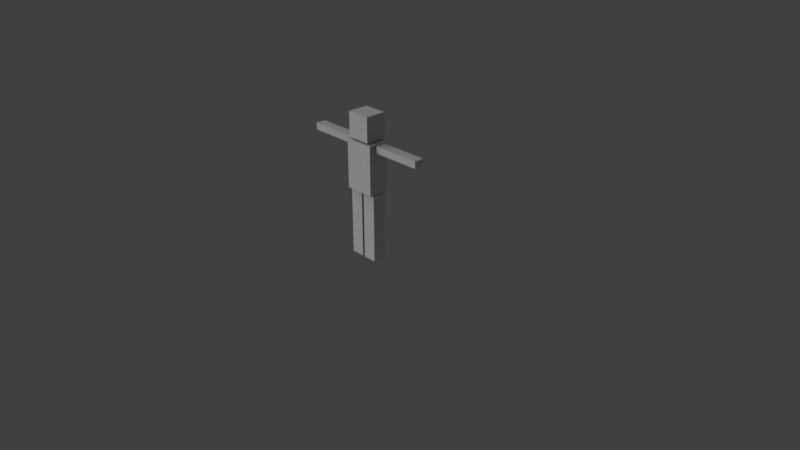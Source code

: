 # Source: Cube_Dude.blend  (saved by Blender 2.79.0; exported with 4.5.12 LTS)
import bpy
from mathutils import Matrix  # noqa: F401  (used for matrix-valued properties, if any)

bpy.ops.wm.read_factory_settings(use_empty=True)
scene = bpy.context.scene
scene.name = 'Scene'

# ---- collections
col_collection_1 = bpy.data.collections.new('Collection 1'); scene.collection.children.link(col_collection_1)

# ---- world
world_world = bpy.data.worlds.new('World'); scene.world = world_world
world_world.color = (0.05088, 0.05088, 0.05088)
world_world.use_sun_shadow = False
world_world.sun_shadow_jitter_overblur = 0.0
world_world.cycles.sampling_method = 'MANUAL'

# ---- cameras
cam_render_camera = bpy.data.cameras.new('Render Camera')
cam_render_camera.clip_end = 100.0
cam_render_camera.lens = 35.0
cam_render_camera.sensor_width = 32.0
cam_render_camera.sensor_height = 18.0
cam_render_camera.ortho_scale = 7.314
cam_render_camera.dof.focus_distance = 0.0

# ---- lights
light_sun = bpy.data.lights.new('Sun', 'SUN')
light_sun.transmission_factor = 0.0
light_sun.angle = 1.571
light_sun.energy = 1.0
light_sun.shadow_buffer_clip_start = 0.5
light_sun.shadow_soft_size = 1.0
light_sun.shadow_cascade_max_distance = 1000.0

# ---- meshes
me_cubedude_mesh = bpy.data.meshes.new('CubeDude.Mesh')
me_cubedude_mesh.from_pydata([(-0.2017, -0.138, 0.9152), (-0.2017, 0.138, 0.9152), (0.2017, -0.138, 0.9152), (-0.1596, -0.138, 1.921), (0.1596, -0.138, 1.921), (-0.8942, -0.06447, 1.471), (-0.8942, -0.06447, 1.563), (-0.8942, 0.06447, 1.471), (-0.8942, 0.06447, 1.563), (-0.239, -0.06447, 1.471), (-0.239, -0.06447, 1.563), (-0.239, 0.06447, 1.471), (-0.239, 0.06447, 1.563), (-0.2017, -0.08868, 4.768e-07), (-0.2017, -0.08868, 0.8985), (-0.2017, 0.08868, 4.768e-07), (-0.2017, 0.08868, 0.8985), (-0.0168, -0.08868, 4.768e-07), (-0.0168, -0.08868, 0.8985), (-0.0168, 0.08868, 4.768e-07), (-0.0168, 0.08868, 0.8985), (0.2017, -0.138, 1.563), (0.2017, 0.138, 0.9152), (0.2017, 0.138, 1.563), (-0.2017, -0.138, 1.563), (-0.2017, 0.138, 1.563), (0.1596, -0.138, 1.594), (0.1596, 0.138, 1.594), (0.1596, 0.138, 1.921), (-0.1596, -0.138, 1.594), (-0.1596, 0.138, 1.594), (-0.1596, 0.138, 1.921), (0.8942, -0.06447, 1.471), (0.8942, -0.06447, 1.563), (0.8942, 0.06447, 1.471), (0.8942, 0.06447, 1.563), (0.239, -0.06447, 1.471), (0.239, -0.06447, 1.563), (0.239, 0.06447, 1.471), (0.239, 0.06447, 1.563), (0.2017, -0.08868, 4.768e-07), (0.2017, -0.08868, 0.8985), (0.2017, 0.08868, 4.768e-07), (0.2017, 0.08868, 0.8985), (0.0168, -0.08868, 4.768e-07), (0.0168, -0.08868, 0.8985), (0.0168, 0.08868, 4.768e-07), (0.0168, 0.08868, 0.8985), (0.5666, 0.06447, 1.471), (0.5666, 0.06447, 1.563), (0.5666, -0.06447, 1.471), (0.5666, -0.06447, 1.563), (-0.5666, 0.06447, 1.471), (-0.5666, 0.06447, 1.563), (-0.5666, -0.06447, 1.471), (-0.5666, -0.06447, 1.563), (-0.2017, -0.08868, 0.4492), (-0.2017, 0.08868, 0.4492), (-0.0168, 0.08868, 0.4492), (-0.0168, -0.08868, 0.4492), (0.2017, -0.08868, 0.4492), (0.2017, 0.08868, 0.4492), (0.0168, 0.08868, 0.4492), (0.0168, -0.08868, 0.4492)], [], [(0, 24, 25, 1), (1, 25, 23, 22), (22, 23, 21, 2), (2, 21, 24, 0), (1, 22, 2, 0), (29, 3, 31, 30), (27, 28, 4, 26), (26, 4, 3, 29), (28, 31, 3, 4), (5, 6, 8, 7), (52, 53, 12, 11), (11, 12, 10, 9), (54, 55, 6, 5), (52, 11, 9, 54), (53, 8, 6, 55), (56, 14, 16, 57), (57, 16, 20, 58), (58, 20, 18, 59), (59, 18, 14, 56), (15, 19, 17, 13), (20, 16, 14, 18), (25, 24, 21, 23), (27, 30, 31, 28), (27, 26, 29, 30), (32, 34, 35, 33), (48, 38, 39, 49), (38, 36, 37, 39), (50, 32, 33, 51), (48, 50, 36, 38), (49, 51, 33, 35), (60, 61, 43, 41), (61, 62, 47, 43), (62, 63, 45, 47), (63, 60, 41, 45), (42, 40, 44, 46), (47, 45, 41, 43), (39, 37, 51, 49), (34, 32, 50, 48), (36, 50, 51, 37), (34, 48, 49, 35), (12, 53, 55, 10), (7, 52, 54, 5), (9, 10, 55, 54), (7, 8, 53, 52), (17, 59, 56, 13), (19, 58, 59, 17), (15, 57, 58, 19), (13, 56, 57, 15), (44, 40, 60, 63), (46, 44, 63, 62), (42, 46, 62, 61), (40, 42, 61, 60)])
_uv = me_cubedude_mesh.uv_layers.new(name='UVMap')
_uv.uv.foreach_set('vector', [0.1525, 0.1648, 0.1525, 0.4209, 0.04328, 0.4209, 0.04328, 0.1648, 0.5809, 0.1648, 0.5809, 0.4209, 0.4213, 0.4209, 0.4213, 0.1648, 0.4213, 0.1648, 0.4213, 0.4209, 0.3121, 0.4209, 0.3121, 0.1648, 0.3121, 0.1648, 0.3121, 0.4209, 0.1525, 0.4209, 0.1525, 0.1648, 0.1525, 0.05558, 0.3121, 0.05558, 0.3121, 0.1648, 0.1525, 0.1648, 0.1488, 0.841, 0.2783, 0.841, 0.2783, 0.9502, 0.1488, 0.9502, 0.1488, 0.6056, 0.2783, 0.6056, 0.2783, 0.7148, 0.1488, 0.7148, 0.1488, 0.7148, 0.2783, 0.7148, 0.2783, 0.841, 0.1488, 0.841, 0.3875, 0.7148, 0.3875, 0.841, 0.2783, 0.841, 0.2783, 0.7148, 0.771, 0.3842, 0.771, 0.4204, 0.72, 0.4204, 0.72, 0.3842, 0.72, 0.2546, 0.6837, 0.2546, 0.6837, 0.125, 0.72, 0.125, 0.72, 0.125, 0.72, 0.08873, 0.771, 0.08873, 0.771, 0.125, 0.771, 0.2546, 0.8073, 0.2546, 0.8073, 0.3842, 0.771, 0.3842, 0.72, 0.2546, 0.72, 0.125, 0.771, 0.125, 0.771, 0.2546, 0.8583, 0.2546, 0.8583, 0.3842, 0.8073, 0.3842, 0.8073, 0.2546, 0.7043, 0.7195, 0.7043, 0.8972, 0.6342, 0.8972, 0.6342, 0.7195, 0.9208, 0.7195, 0.9208, 0.8972, 0.8476, 0.8972, 0.8476, 0.7195, 0.8476, 0.7195, 0.8476, 0.8972, 0.7775, 0.8972, 0.7775, 0.7195, 0.7775, 0.7195, 0.7775, 0.8972, 0.7043, 0.8972, 0.7043, 0.7195, 0.7043, 0.4717, 0.7775, 0.4717, 0.7775, 0.5419, 0.7043, 0.5419, 0.7775, 0.9674, 0.7043, 0.9674, 0.7043, 0.8972, 0.7775, 0.8972, 0.1525, 0.5301, 0.1525, 0.4209, 0.3121, 0.4209, 0.3121, 0.5301, 0.5171, 0.7148, 0.5171, 0.841, 0.3875, 0.841, 0.3875, 0.7148, 0.03959, 0.7148, 0.1488, 0.7148, 0.1488, 0.841, 0.03959, 0.841, 0.72, 0.3842, 0.771, 0.3842, 0.771, 0.4204, 0.72, 0.4204, 0.771, 0.2546, 0.771, 0.125, 0.8073, 0.125, 0.8073, 0.2546, 0.771, 0.125, 0.72, 0.125, 0.72, 0.08873, 0.771, 0.08873, 0.72, 0.2546, 0.72, 0.3842, 0.6837, 0.3842, 0.6837, 0.2546, 0.771, 0.2546, 0.72, 0.2546, 0.72, 0.125, 0.771, 0.125, 0.8073, 0.2546, 0.8583, 0.2546, 0.8583, 0.3842, 0.8073, 0.3842, 0.7775, 0.7195, 0.8476, 0.7195, 0.8476, 0.8972, 0.7775, 0.8972, 0.8476, 0.7195, 0.9208, 0.7195, 0.9208, 0.8972, 0.8476, 0.8972, 0.6342, 0.7195, 0.7043, 0.7195, 0.7043, 0.8972, 0.6342, 0.8972, 0.7043, 0.7195, 0.7775, 0.7195, 0.7775, 0.8972, 0.7043, 0.8972, 0.7775, 0.4717, 0.7775, 0.5419, 0.7043, 0.5419, 0.7043, 0.4717, 0.7043, 0.9674, 0.7043, 0.8972, 0.7775, 0.8972, 0.7775, 0.9674, 0.8073, 0.125, 0.8583, 0.125, 0.8583, 0.2546, 0.8073, 0.2546, 0.771, 0.3842, 0.72, 0.3842, 0.72, 0.2546, 0.771, 0.2546, 0.72, 0.125, 0.72, 0.2546, 0.6837, 0.2546, 0.6837, 0.125, 0.771, 0.3842, 0.771, 0.2546, 0.8073, 0.2546, 0.8073, 0.3842, 0.8583, 0.125, 0.8583, 0.2546, 0.8073, 0.2546, 0.8073, 0.125, 0.72, 0.3842, 0.72, 0.2546, 0.771, 0.2546, 0.771, 0.3842, 0.771, 0.125, 0.8073, 0.125, 0.8073, 0.2546, 0.771, 0.2546, 0.72, 0.3842, 0.6837, 0.3842, 0.6837, 0.2546, 0.72, 0.2546, 0.7775, 0.5419, 0.7775, 0.7195, 0.7043, 0.7195, 0.7043, 0.5419, 0.8476, 0.5419, 0.8476, 0.7195, 0.7775, 0.7195, 0.7775, 0.5419, 0.9208, 0.5419, 0.9208, 0.7195, 0.8476, 0.7195, 0.8476, 0.5419, 0.7043, 0.5419, 0.7043, 0.7195, 0.6342, 0.7195, 0.6342, 0.5419, 0.7043, 0.5419, 0.7775, 0.5419, 0.7775, 0.7195, 0.7043, 0.7195, 0.6342, 0.5419, 0.7043, 0.5419, 0.7043, 0.7195, 0.6342, 0.7195, 0.8476, 0.5419, 0.9208, 0.5419, 0.9208, 0.7195, 0.8476, 0.7195, 0.7775, 0.5419, 0.8476, 0.5419, 0.8476, 0.7195, 0.7775, 0.7195])
me_cubedude_mesh.use_remesh_preserve_volume = False
me_cubedude_mesh.use_remesh_preserve_attributes = False
me_cubedude_mesh.use_mirror_vertex_groups = False
me_cubedude_mesh.update()
arm_armature = bpy.data.armatures.new('Armature')  # bones are not reproduced

# ---- objects
ob_armature = bpy.data.objects.new('Armature', arm_armature)
ob_cube_dude = bpy.data.objects.new('Cube Dude', me_cubedude_mesh)
ob_sun = bpy.data.objects.new('Sun', light_sun)
ob_render_camera = bpy.data.objects.new('Render Camera', cam_render_camera)

# ---- transforms, parenting, visibility, modifiers, constraints
ob_armature.location = (0.0, 0.0, 0.9282)
ob_armature.scale = (0.2465, 0.2465, 0.2465)
ob_armature.show_in_front = True
ob_armature.lineart.crease_threshold = 0.0
ob_cube_dude.parent = ob_armature
ob_cube_dude.matrix_parent_inverse = Matrix(((4.057, 0.0, 0.0, -0.0), (0.0, 4.057, 0.0, -0.0), (0.0, 0.0, 4.057, -3.766), (0.0, 0.0, 0.0, 1.0)))
ob_cube_dude.location = (0.0, 0.0, 0.0)
ob_cube_dude.lineart.crease_threshold = 0.0
_vg = ob_cube_dude.vertex_groups.new(name='Controller')
_vg.add([0, 1, 2, 3, 4, 5, 6, 7, 8, 9, 10, 11, 12, 13, 14, 15, 16, 17, 18, 19, 20, 21, 22, 23, 24, 25, 26, 27, 28, 29, 30, 31, 32, 33, 34, 35, 36, 37, 38, 39, 40, 41, 42, 43, 44, 45, 46, 47, 48, 49, 50, 51, 52, 53, 54, 55, 56, 57, 58, 59, 60, 61, 62, 63], 1.0, 'REPLACE')
_vg = ob_cube_dude.vertex_groups.new(name='Torso')
_vg.add([0, 1, 2, 3, 4, 5, 6, 7, 8, 9, 10, 11, 12, 21, 22, 23, 24, 25, 26, 27, 28, 29, 30, 31, 32, 33, 34, 35, 36, 37, 38, 39, 48, 49, 50, 51, 52, 53, 54, 55], 1.0, 'REPLACE')
_vg = ob_cube_dude.vertex_groups.new(name='Head')
_vg.add([3, 4, 26, 27, 28, 29, 30, 31], 1.0, 'REPLACE')
_vg = ob_cube_dude.vertex_groups.new(name='Arm.R')
for _i, _w in zip([9, 10, 11, 12, 52, 53, 54, 55], [0.9731, 0.9682, 0.9688, 0.9726, 1.0, 1.0, 1.0, 1.0]): _vg.add([_i], _w, 'REPLACE')
_vg = ob_cube_dude.vertex_groups.new(name='Forearm.R')
_vg.add([5, 6, 7, 8], 1.0, 'REPLACE')
_vg = ob_cube_dude.vertex_groups.new(name='Arm.L')
for _i, _w in zip([36, 37, 38, 39, 48, 49, 50, 51], [0.9731, 0.9682, 0.9688, 0.9726, 1.0, 1.0, 1.0, 1.0]): _vg.add([_i], _w, 'REPLACE')
_vg = ob_cube_dude.vertex_groups.new(name='Forearm.L')
_vg.add([32, 33, 34, 35], 1.0, 'REPLACE')
_vg = ob_cube_dude.vertex_groups.new(name='Leg.R')
for _i, _w in zip([14, 16, 18, 20, 56, 57, 58, 59], [0.9992, 0.999, 0.999, 0.9972, 0.9809, 0.981, 0.9814, 0.9814]): _vg.add([_i], _w, 'REPLACE')
_vg = ob_cube_dude.vertex_groups.new(name='Foot.R')
for _i, _w in zip([13, 15, 17, 19], [0.9632, 0.9605, 0.9615, 0.9639]): _vg.add([_i], _w, 'REPLACE')
_vg = ob_cube_dude.vertex_groups.new(name='Leg.L')
for _i, _w in zip([41, 43, 45, 47, 60, 61, 62, 63], [0.9992, 0.999, 0.999, 0.9972, 0.9809, 0.981, 0.9814, 0.9814]): _vg.add([_i], _w, 'REPLACE')
_vg = ob_cube_dude.vertex_groups.new(name='Foot.L')
for _i, _w in zip([40, 42, 44, 46], [0.9632, 0.9605, 0.9615, 0.9639]): _vg.add([_i], _w, 'REPLACE')
_m = ob_cube_dude.modifiers.new('Armature', 'ARMATURE')
_m.object = ob_armature
ob_sun.location = (-2.0, -2.0, 2.0)
ob_sun.rotation_euler = (0.7854, -0.7854, 0.0)
ob_sun.lineart.crease_threshold = 0.0
_c = ob_sun.constraints.new('TRACK_TO'); _c.name = 'Track To'
_c.track_axis = 'TRACK_Y'
_c.up_axis = 'UP_Z'
ob_render_camera.location = (7.481, -6.508, 5.344)
ob_render_camera.rotation_euler = (1.109, 0.0, 0.8149)
ob_render_camera.lock_rotations_4d = False
ob_render_camera.empty_display_type = 'ARROWS'
ob_render_camera.color = (0.0, 0.0, 0.0, 0.0)
ob_render_camera.display_type = 'WIRE'
ob_render_camera.lineart.crease_threshold = 0.0

# ---- collection membership
col_collection_1.objects.link(ob_armature)
col_collection_1.objects.link(ob_cube_dude)
col_collection_1.objects.link(ob_sun)
col_collection_1.objects.link(ob_render_camera)

# ---- scene / render settings (as saved in the file)
scene.camera = ob_render_camera
scene.frame_start = 1; scene.frame_end = 300; scene.frame_set(1)
scene.render.engine = 'CYCLES'
scene.render.image_settings.compression = 0
scene.render.fps = 60
scene.render.dither_intensity = 0.0
scene.cycles.use_denoising = False
scene.cycles.samples = 128
scene.cycles.sampling_pattern = 'TABULATED_SOBOL'
scene.cycles.use_adaptive_sampling = False
scene.cycles.use_light_tree = False
scene.cycles.blur_glossy = 0.0
scene.cycles.sample_clamp_indirect = 0.01
scene.view_settings.view_transform = 'Standard'
bpy.context.view_layer.update()
